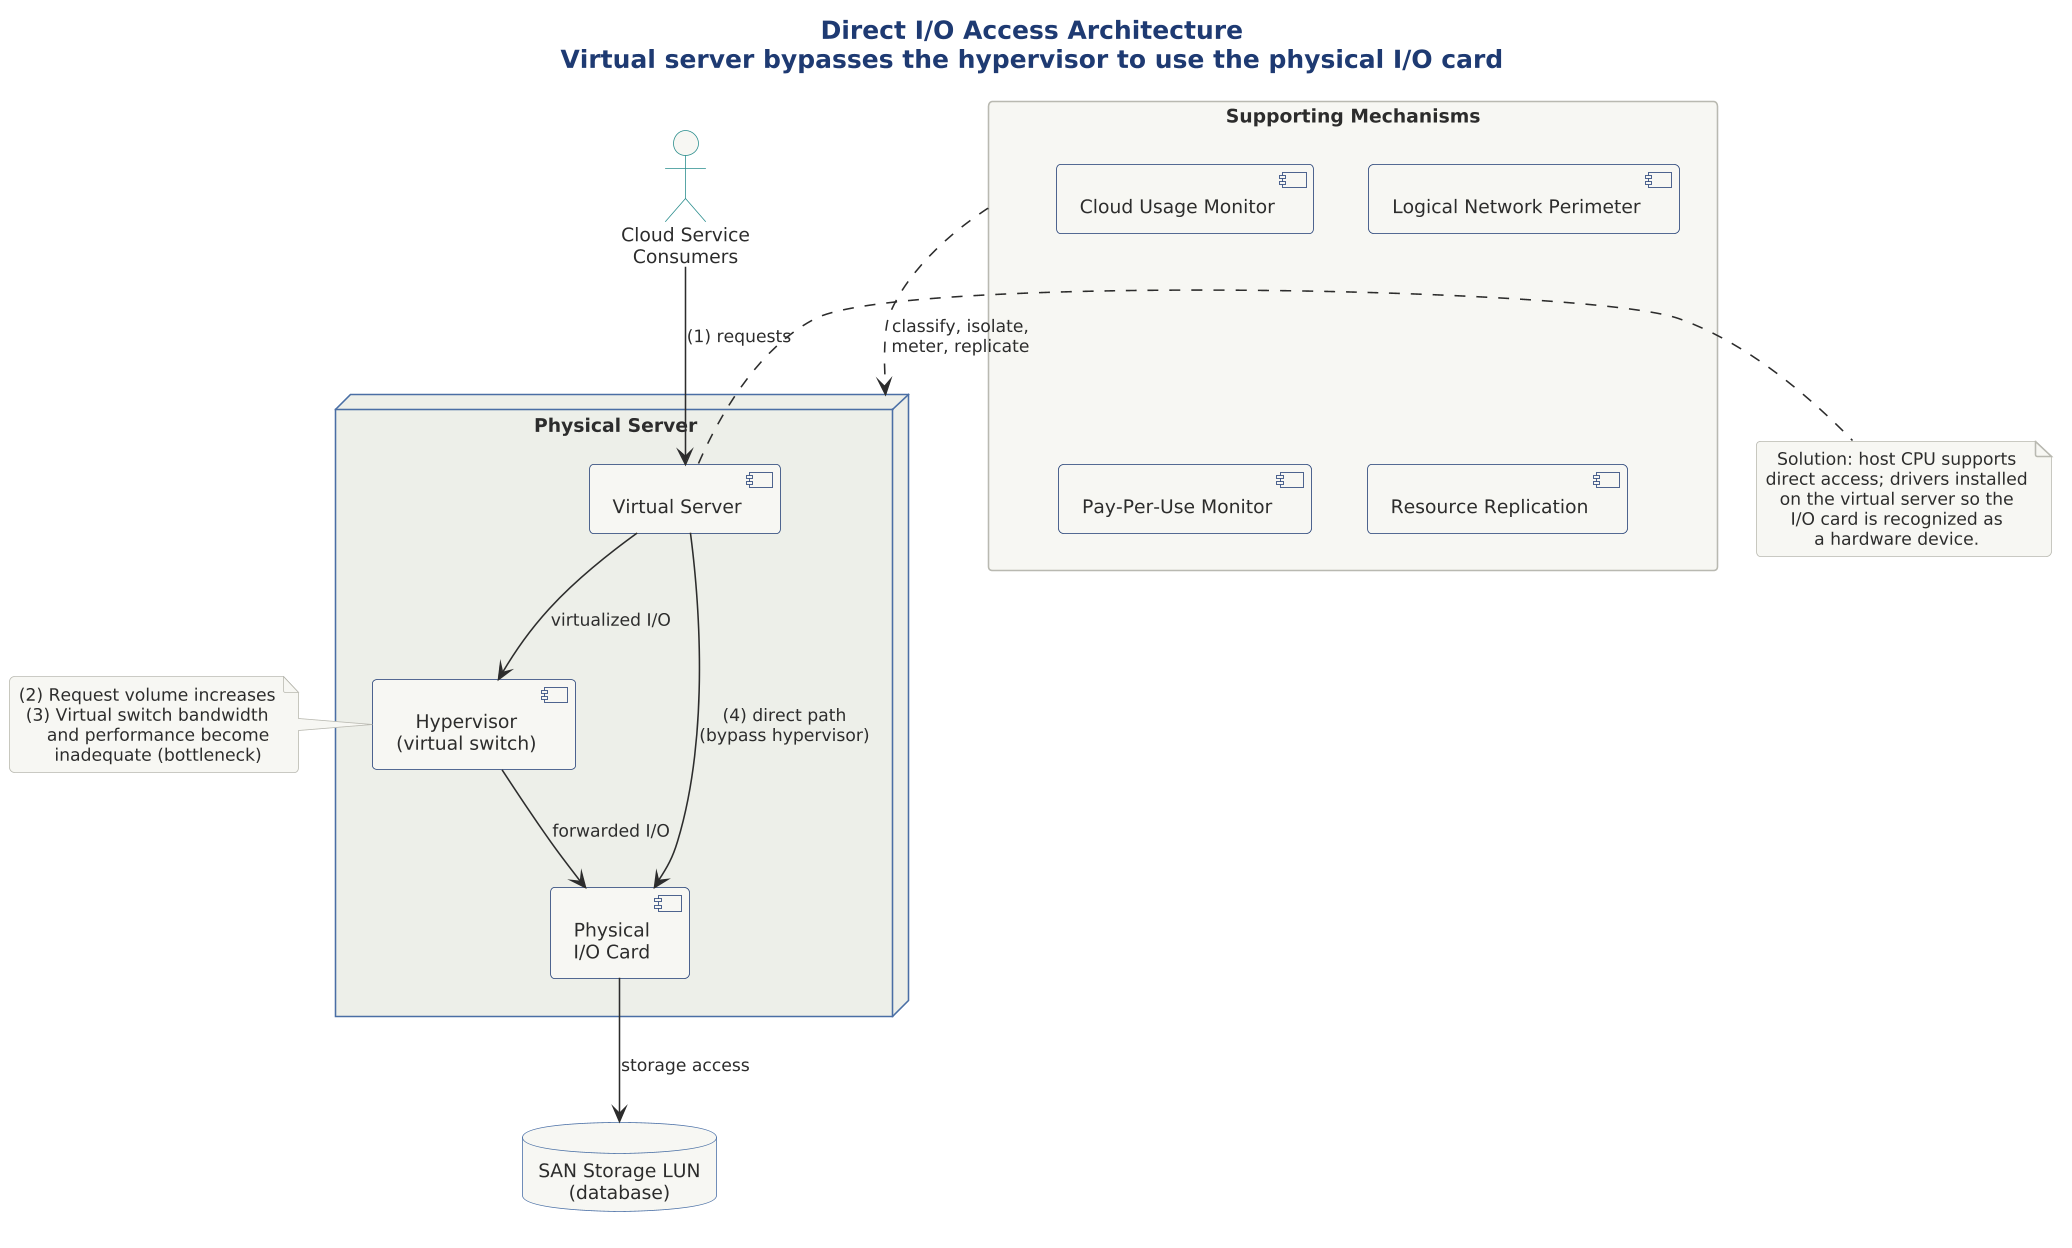

The diagram above was rendered by PlantUML. Its source (embedded in the PNG):
@startuml

skinparam dpi 150



!include ../../../../../../tooling/styles/plantuml/structural/deployment-diagram-style.iuml

title Direct I/O Access Architecture\nVirtual server bypasses the hypervisor to use the physical I/O card

actor "Cloud Service\nConsumers" as csc

node "Physical Server" as ps {
  component "Hypervisor\n(virtual switch)" as hv
  component "Physical\nI/O Card" as io
  component "Virtual Server" as vs
}

database "SAN Storage LUN\n(database)" as san

' Normal state path (1)
csc -down-> vs : (1) requests
vs -down-> hv : virtualized I/O
hv -down-> io : forwarded I/O
io -down-> san : storage access

' Problem and solution states
note left of hv
  (2) Request volume increases
  (3) Virtual switch bandwidth
      and performance become
      inadequate (bottleneck)
end note

' Direct path bypassing hypervisor
vs -right-> io : (4) direct path\n(bypass hypervisor)

note right of vs
  Solution: host CPU supports
  direct access; drivers installed
  on the virtual server so the
  I/O card is recognized as
  a hardware device.
end note

' Supporting mechanisms
package "Supporting Mechanisms" as mech {
  component "Cloud Usage Monitor" as cum
  component "Logical Network Perimeter" as lnp
  component "Pay-Per-Use Monitor" as ppm
  component "Resource Replication" as rr
}

mech .down.> ps : classify, isolate,\nmeter, replicate

@enduml